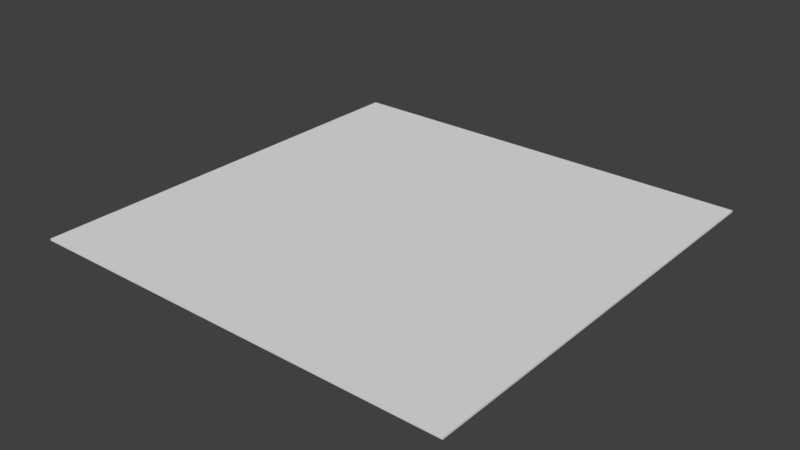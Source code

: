 # Source: Teppich.blend  (saved by Blender 2.79.0; exported with 4.5.12 LTS)
import bpy
from mathutils import Matrix  # noqa: F401  (used for matrix-valued properties, if any)

bpy.ops.wm.read_factory_settings(use_empty=True)
scene = bpy.context.scene
scene.name = 'Scene'

# ---- collections
col_collection_1 = bpy.data.collections.new('Collection 1'); scene.collection.children.link(col_collection_1)

# ---- world
world_world = bpy.data.worlds.new('World'); scene.world = world_world
world_world.color = (0.05088, 0.05088, 0.05088)
world_world.use_sun_shadow = False
world_world.sun_shadow_jitter_overblur = 0.0
world_world.cycles.sampling_method = 'MANUAL'

# ---- meshes
me_cube_003 = bpy.data.meshes.new('Cube.003')
me_cube_003.from_pydata([(-1.0, -1.0, -1.0), (-1.0, -1.0, -0.9913), (-1.0, 1.0, -1.0), (-1.0, 1.0, -0.9913), (1.0, -1.0, -1.0), (1.0, -1.0, -0.9913), (1.0, 1.0, -1.0), (1.0, 1.0, -0.9913)], [], [(0, 1, 3, 2), (2, 3, 7, 6), (6, 7, 5, 4), (4, 5, 1, 0), (2, 6, 4, 0), (7, 3, 1, 5)])
me_cube_003.use_remesh_preserve_volume = False
me_cube_003.use_remesh_preserve_attributes = False
me_cube_003.use_mirror_vertex_groups = False
me_cube_003.update()

# ---- objects
ob_cube = bpy.data.objects.new('Cube', me_cube_003)

# ---- transforms, parenting, visibility, modifiers, constraints
ob_cube.location = (-0.08022, 2.033, 1.917)
ob_cube.lineart.crease_threshold = 0.0

# ---- collection membership
col_collection_1.objects.link(ob_cube)

# ---- scene / render settings (as saved in the file)
scene.frame_start = 1; scene.frame_end = 250; scene.frame_set(1)
scene.render.engine = 'BLENDER_EEVEE_NEXT'
scene.render.resolution_percentage = 50
scene.render.dither_intensity = 0.0
scene.cycles.use_denoising = False
scene.cycles.samples = 128
scene.cycles.sampling_pattern = 'TABULATED_SOBOL'
scene.cycles.use_adaptive_sampling = False
scene.cycles.use_light_tree = False
scene.cycles.blur_glossy = 0.0
scene.cycles.sample_clamp_indirect = 0.0
scene.view_settings.view_transform = 'Standard'
bpy.context.view_layer.update()

# ---- added for rendering (the .blend has no active camera and no usable light): camera, sun
cam_auto = bpy.data.cameras.new('AutoCamera')
cam_auto.lens = 50.0
cam_auto.sensor_width = 36.0
cam_auto.clip_end = 1000.0
ob_auto_camera = bpy.data.objects.new('AutoCamera', cam_auto)
scene.collection.objects.link(ob_auto_camera)
ob_auto_camera.location = (2.53672, -1.10723, 3.01522)
ob_auto_camera.rotation_euler = (1.09748, -7.21219e-08, 0.694738)
scene.camera = ob_auto_camera
light_auto_sun = bpy.data.lights.new('AutoSun', 'SUN')
light_auto_sun.energy = 3.0
light_auto_sun.angle = 0.0523599
ob_auto_sun = bpy.data.objects.new('AutoSun', light_auto_sun)
scene.collection.objects.link(ob_auto_sun)
ob_auto_sun.rotation_euler = (0.872665, 0.174533, 0.523599)
bpy.context.view_layer.update()
